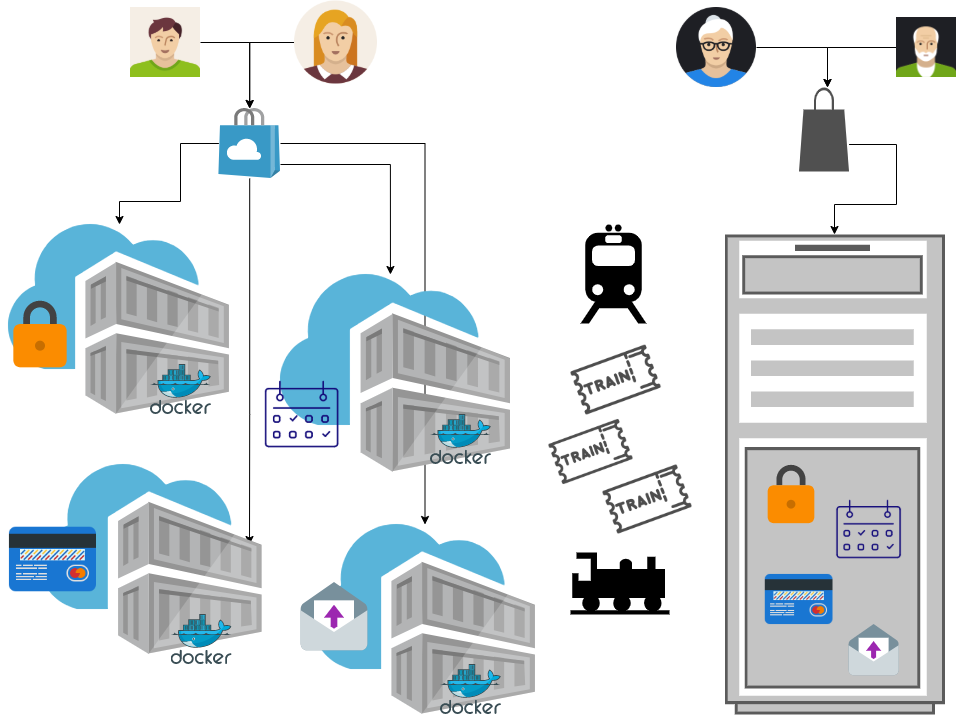

The diagram above was exported from draw.io. Its source (the exported page's mxGraphModel, read from the mxfile embedded in the PNG):
<mxGraphModel dx="1422" dy="762" grid="1" gridSize="10" guides="1" tooltips="1" connect="1" arrows="1" fold="1" page="1" pageScale="1" pageWidth="1169" pageHeight="827" math="0" shadow="0">
  <root>
    <mxCell id="0" />
    <mxCell id="1" parent="0" />
    <mxCell id="b7Ml-bm5nvbfuDIkJ_Sf-150" style="edgeStyle=orthogonalEdgeStyle;rounded=0;orthogonalLoop=1;jettySize=auto;html=1;" edge="1" parent="1" source="b7Ml-bm5nvbfuDIkJ_Sf-11" target="b7Ml-bm5nvbfuDIkJ_Sf-123">
      <mxGeometry relative="1" as="geometry">
        <Array as="points">
          <mxPoint x="230" y="199" />
          <mxPoint x="230" y="257" />
          <mxPoint x="169" y="257" />
        </Array>
      </mxGeometry>
    </mxCell>
    <mxCell id="b7Ml-bm5nvbfuDIkJ_Sf-151" style="edgeStyle=orthogonalEdgeStyle;rounded=0;orthogonalLoop=1;jettySize=auto;html=1;entryX=0.478;entryY=0;entryDx=0;entryDy=0;entryPerimeter=0;" edge="1" parent="1" source="b7Ml-bm5nvbfuDIkJ_Sf-11" target="b7Ml-bm5nvbfuDIkJ_Sf-125">
      <mxGeometry relative="1" as="geometry">
        <Array as="points">
          <mxPoint x="440" y="220" />
        </Array>
      </mxGeometry>
    </mxCell>
    <mxCell id="b7Ml-bm5nvbfuDIkJ_Sf-152" style="edgeStyle=orthogonalEdgeStyle;rounded=0;orthogonalLoop=1;jettySize=auto;html=1;" edge="1" parent="1" source="b7Ml-bm5nvbfuDIkJ_Sf-11" target="b7Ml-bm5nvbfuDIkJ_Sf-119">
      <mxGeometry relative="1" as="geometry" />
    </mxCell>
    <mxCell id="b7Ml-bm5nvbfuDIkJ_Sf-153" style="edgeStyle=orthogonalEdgeStyle;rounded=0;orthogonalLoop=1;jettySize=auto;html=1;" edge="1" parent="1" source="b7Ml-bm5nvbfuDIkJ_Sf-11">
      <mxGeometry relative="1" as="geometry">
        <mxPoint x="299" y="600" as="targetPoint" />
        <Array as="points">
          <mxPoint x="299" y="470" />
          <mxPoint x="299" y="470" />
        </Array>
      </mxGeometry>
    </mxCell>
    <mxCell id="b7Ml-bm5nvbfuDIkJ_Sf-11" value="" style="sketch=0;aspect=fixed;html=1;points=[];align=center;image;fontSize=12;image=img/lib/mscae/Store_Marketplace.svg;" vertex="1" parent="1">
      <mxGeometry x="268.40000000000003" y="164" width="61.6" height="70" as="geometry" />
    </mxCell>
    <mxCell id="b7Ml-bm5nvbfuDIkJ_Sf-84" value="" style="shape=image;html=1;verticalAlign=top;verticalLabelPosition=bottom;labelBackgroundColor=#ffffff;imageAspect=0;aspect=fixed;image=https://cdn3.iconfinder.com/data/icons/travelling-icon-set-ii-part/800/ticket-128.png" vertex="1" parent="1">
      <mxGeometry x="598" y="465" width="85" height="85" as="geometry" />
    </mxCell>
    <mxCell id="b7Ml-bm5nvbfuDIkJ_Sf-156" style="edgeStyle=orthogonalEdgeStyle;rounded=0;orthogonalLoop=1;jettySize=auto;html=1;" edge="1" parent="1" source="b7Ml-bm5nvbfuDIkJ_Sf-85" target="b7Ml-bm5nvbfuDIkJ_Sf-103">
      <mxGeometry relative="1" as="geometry">
        <Array as="points">
          <mxPoint x="946" y="200" />
          <mxPoint x="946" y="260" />
          <mxPoint x="884" y="260" />
        </Array>
      </mxGeometry>
    </mxCell>
    <mxCell id="b7Ml-bm5nvbfuDIkJ_Sf-85" value="" style="sketch=0;pointerEvents=1;shadow=0;dashed=0;html=1;strokeColor=none;fillColor=#505050;labelPosition=center;verticalLabelPosition=bottom;verticalAlign=top;outlineConnect=0;align=center;shape=mxgraph.office.concepts.marketplace_shopping_bag;" vertex="1" parent="1">
      <mxGeometry x="848.6" y="143" width="50" height="84" as="geometry" />
    </mxCell>
    <mxCell id="b7Ml-bm5nvbfuDIkJ_Sf-103" value="" style="strokeColor=#666666;html=1;verticalLabelPosition=bottom;labelBackgroundColor=#ffffff;verticalAlign=top;outlineConnect=0;shadow=0;dashed=0;shape=mxgraph.rack.general.server_1;" vertex="1" parent="1">
      <mxGeometry x="774.4" y="290" width="220" height="480" as="geometry" />
    </mxCell>
    <mxCell id="b7Ml-bm5nvbfuDIkJ_Sf-105" value="" style="shape=image;verticalLabelPosition=bottom;verticalAlign=top;imageAspect=0;aspect=fixed;image=data:image/svg+xml,(base64 omitted: 560 chars);labelBackgroundColor=none;" vertex="1" parent="1">
      <mxGeometry x="806" y="515" width="70" height="70" as="geometry" />
    </mxCell>
    <mxCell id="b7Ml-bm5nvbfuDIkJ_Sf-106" value="" style="shape=image;html=1;verticalAlign=top;verticalLabelPosition=bottom;labelBackgroundColor=#ffffff;imageAspect=0;aspect=fixed;image=https://cdn4.iconfinder.com/data/icons/computer-and-web-2/500/Calendar-128.png" vertex="1" parent="1">
      <mxGeometry x="883.6" y="550" width="70" height="70" as="geometry" />
    </mxCell>
    <mxCell id="b7Ml-bm5nvbfuDIkJ_Sf-107" value="" style="shape=image;html=1;verticalAlign=top;verticalLabelPosition=bottom;labelBackgroundColor=#ffffff;imageAspect=0;aspect=fixed;image=https://cdn1.iconfinder.com/data/icons/icons-for-a-site-1/64/advantage_payment_way-128.png" vertex="1" parent="1">
      <mxGeometry x="813.6" y="620" width="70" height="70" as="geometry" />
    </mxCell>
    <mxCell id="b7Ml-bm5nvbfuDIkJ_Sf-108" value="" style="shape=image;verticalLabelPosition=bottom;verticalAlign=top;imageAspect=0;aspect=fixed;image=data:image/svg+xml,(base64 omitted: 780 chars);labelBackgroundColor=none;" vertex="1" parent="1">
      <mxGeometry x="893.6" y="680" width="60" height="60" as="geometry" />
    </mxCell>
    <mxCell id="b7Ml-bm5nvbfuDIkJ_Sf-113" value="" style="shape=mxgraph.signs.transportation.train_3;html=1;pointerEvents=1;fillColor=#000000;strokeColor=none;verticalLabelPosition=bottom;verticalAlign=top;align=center;labelBackgroundColor=none;" vertex="1" parent="1">
      <mxGeometry x="620" y="608" width="99" height="62" as="geometry" />
    </mxCell>
    <mxCell id="b7Ml-bm5nvbfuDIkJ_Sf-114" value="" style="shape=mxgraph.signs.transportation.train_2;html=1;pointerEvents=1;fillColor=#000000;strokeColor=none;verticalLabelPosition=bottom;verticalAlign=top;align=center;labelBackgroundColor=none;" vertex="1" parent="1">
      <mxGeometry x="630.0000000000001" y="280" width="66" height="99" as="geometry" />
    </mxCell>
    <mxCell id="b7Ml-bm5nvbfuDIkJ_Sf-116" value="" style="sketch=0;aspect=fixed;html=1;points=[];align=center;image;fontSize=12;image=img/lib/mscae/Container_Registries.svg;labelBackgroundColor=none;" vertex="1" parent="1">
      <mxGeometry x="90.66999999999999" y="520" width="220.93" height="190" as="geometry" />
    </mxCell>
    <mxCell id="b7Ml-bm5nvbfuDIkJ_Sf-27" value="" style="shape=image;html=1;verticalAlign=top;verticalLabelPosition=bottom;labelBackgroundColor=#ffffff;imageAspect=0;aspect=fixed;image=https://cdn1.iconfinder.com/data/icons/icons-for-a-site-1/64/advantage_payment_way-128.png" vertex="1" parent="1">
      <mxGeometry x="57.400000000000006" y="570" width="90" height="90" as="geometry" />
    </mxCell>
    <mxCell id="b7Ml-bm5nvbfuDIkJ_Sf-117" value="" style="sketch=0;aspect=fixed;html=1;points=[];align=center;image;fontSize=12;image=img/lib/mscae/Docker.svg;labelBackgroundColor=none;" vertex="1" parent="1">
      <mxGeometry x="220.61999999999998" y="670" width="60.98" height="50" as="geometry" />
    </mxCell>
    <mxCell id="b7Ml-bm5nvbfuDIkJ_Sf-119" value="" style="sketch=0;aspect=fixed;html=1;points=[];align=center;image;fontSize=12;image=img/lib/mscae/Container_Registries.svg;labelBackgroundColor=none;" vertex="1" parent="1">
      <mxGeometry x="364" y="580" width="220.93" height="190" as="geometry" />
    </mxCell>
    <mxCell id="b7Ml-bm5nvbfuDIkJ_Sf-120" value="" style="shape=image;verticalLabelPosition=bottom;verticalAlign=top;imageAspect=0;aspect=fixed;image=data:image/svg+xml,(base64 omitted: 780 chars);labelBackgroundColor=#ffffff;" vertex="1" parent="1">
      <mxGeometry x="344" y="638" width="80" height="80" as="geometry" />
    </mxCell>
    <mxCell id="b7Ml-bm5nvbfuDIkJ_Sf-121" value="" style="sketch=0;aspect=fixed;html=1;points=[];align=center;image;fontSize=12;image=img/lib/mscae/Docker.svg;labelBackgroundColor=none;" vertex="1" parent="1">
      <mxGeometry x="490" y="720" width="60.98" height="50" as="geometry" />
    </mxCell>
    <mxCell id="b7Ml-bm5nvbfuDIkJ_Sf-123" value="" style="sketch=0;aspect=fixed;html=1;points=[];align=center;image;fontSize=12;image=img/lib/mscae/Container_Registries.svg;labelBackgroundColor=none;" vertex="1" parent="1">
      <mxGeometry x="58" y="280" width="220.93" height="190" as="geometry" />
    </mxCell>
    <mxCell id="b7Ml-bm5nvbfuDIkJ_Sf-104" value="" style="shape=image;verticalLabelPosition=bottom;verticalAlign=top;imageAspect=0;aspect=fixed;image=data:image/svg+xml,(base64 omitted: 560 chars);labelBackgroundColor=#ffffff;" vertex="1" parent="1">
      <mxGeometry x="50" y="350" width="80" height="80" as="geometry" />
    </mxCell>
    <mxCell id="b7Ml-bm5nvbfuDIkJ_Sf-124" value="" style="sketch=0;aspect=fixed;html=1;points=[];align=center;image;fontSize=12;image=img/lib/mscae/Docker.svg;labelBackgroundColor=none;" vertex="1" parent="1">
      <mxGeometry x="200" y="420" width="60.98" height="50" as="geometry" />
    </mxCell>
    <mxCell id="b7Ml-bm5nvbfuDIkJ_Sf-125" value="" style="sketch=0;aspect=fixed;html=1;points=[];align=center;image;fontSize=12;image=img/lib/mscae/Container_Registries.svg;labelBackgroundColor=none;" vertex="1" parent="1">
      <mxGeometry x="330" y="330" width="230" height="197.8" as="geometry" />
    </mxCell>
    <mxCell id="b7Ml-bm5nvbfuDIkJ_Sf-127" value="" style="shape=image;html=1;verticalAlign=top;verticalLabelPosition=bottom;labelBackgroundColor=#ffffff;imageAspect=0;aspect=fixed;image=https://cdn4.iconfinder.com/data/icons/computer-and-web-2/500/Calendar-128.png" vertex="1" parent="1">
      <mxGeometry x="311.6" y="430" width="80" height="80" as="geometry" />
    </mxCell>
    <mxCell id="b7Ml-bm5nvbfuDIkJ_Sf-129" value="" style="sketch=0;aspect=fixed;html=1;points=[];align=center;image;fontSize=12;image=img/lib/mscae/Docker.svg;labelBackgroundColor=none;" vertex="1" parent="1">
      <mxGeometry x="480" y="470" width="60.98" height="50" as="geometry" />
    </mxCell>
    <mxCell id="b7Ml-bm5nvbfuDIkJ_Sf-140" value="" style="shape=image;html=1;verticalAlign=top;verticalLabelPosition=bottom;labelBackgroundColor=#ffffff;imageAspect=0;aspect=fixed;image=https://cdn3.iconfinder.com/data/icons/travelling-icon-set-ii-part/800/ticket-128.png" vertex="1" parent="1">
      <mxGeometry x="652" y="510" width="90" height="90" as="geometry" />
    </mxCell>
    <mxCell id="b7Ml-bm5nvbfuDIkJ_Sf-142" value="" style="shape=image;html=1;verticalAlign=top;verticalLabelPosition=bottom;labelBackgroundColor=#ffffff;imageAspect=0;aspect=fixed;image=https://cdn3.iconfinder.com/data/icons/travelling-icon-set-ii-part/800/ticket-128.png" vertex="1" parent="1">
      <mxGeometry x="620" y="390" width="91.1" height="91.1" as="geometry" />
    </mxCell>
    <mxCell id="b7Ml-bm5nvbfuDIkJ_Sf-158" style="edgeStyle=orthogonalEdgeStyle;rounded=0;orthogonalLoop=1;jettySize=auto;html=1;" edge="1" parent="1" source="b7Ml-bm5nvbfuDIkJ_Sf-144" target="b7Ml-bm5nvbfuDIkJ_Sf-85">
      <mxGeometry relative="1" as="geometry">
        <Array as="points">
          <mxPoint x="877" y="103" />
        </Array>
      </mxGeometry>
    </mxCell>
    <mxCell id="b7Ml-bm5nvbfuDIkJ_Sf-144" value="" style="shape=image;html=1;verticalAlign=top;verticalLabelPosition=bottom;labelBackgroundColor=#ffffff;imageAspect=0;aspect=fixed;image=https://cdn0.iconfinder.com/data/icons/user-pictures/100/matureman2-2-128.png" vertex="1" parent="1">
      <mxGeometry x="946.0000000000002" y="73" width="60" height="60" as="geometry" />
    </mxCell>
    <mxCell id="b7Ml-bm5nvbfuDIkJ_Sf-157" style="edgeStyle=orthogonalEdgeStyle;rounded=0;orthogonalLoop=1;jettySize=auto;html=1;" edge="1" parent="1" source="b7Ml-bm5nvbfuDIkJ_Sf-145" target="b7Ml-bm5nvbfuDIkJ_Sf-85">
      <mxGeometry relative="1" as="geometry">
        <Array as="points">
          <mxPoint x="877" y="103" />
        </Array>
      </mxGeometry>
    </mxCell>
    <mxCell id="b7Ml-bm5nvbfuDIkJ_Sf-145" value="" style="shape=image;html=1;verticalAlign=top;verticalLabelPosition=bottom;labelBackgroundColor=#ffffff;imageAspect=0;aspect=fixed;image=https://cdn0.iconfinder.com/data/icons/user-pictures/100/maturewoman-3-128.png" vertex="1" parent="1">
      <mxGeometry x="726" y="63" width="80" height="80" as="geometry" />
    </mxCell>
    <mxCell id="b7Ml-bm5nvbfuDIkJ_Sf-154" style="edgeStyle=orthogonalEdgeStyle;rounded=0;orthogonalLoop=1;jettySize=auto;html=1;" edge="1" parent="1" source="b7Ml-bm5nvbfuDIkJ_Sf-146" target="b7Ml-bm5nvbfuDIkJ_Sf-11">
      <mxGeometry relative="1" as="geometry" />
    </mxCell>
    <mxCell id="b7Ml-bm5nvbfuDIkJ_Sf-146" value="" style="shape=image;html=1;verticalAlign=top;verticalLabelPosition=bottom;labelBackgroundColor=#ffffff;imageAspect=0;aspect=fixed;image=https://cdn0.iconfinder.com/data/icons/user-pictures/100/boy-2-128.png" vertex="1" parent="1">
      <mxGeometry x="180" y="63" width="70" height="70" as="geometry" />
    </mxCell>
    <mxCell id="b7Ml-bm5nvbfuDIkJ_Sf-149" style="edgeStyle=orthogonalEdgeStyle;rounded=0;orthogonalLoop=1;jettySize=auto;html=1;" edge="1" parent="1" source="b7Ml-bm5nvbfuDIkJ_Sf-147" target="b7Ml-bm5nvbfuDIkJ_Sf-11">
      <mxGeometry relative="1" as="geometry" />
    </mxCell>
    <mxCell id="b7Ml-bm5nvbfuDIkJ_Sf-147" value="" style="shape=image;html=1;verticalAlign=top;verticalLabelPosition=bottom;labelBackgroundColor=#ffffff;imageAspect=0;aspect=fixed;image=https://cdn1.iconfinder.com/data/icons/user-pictures/100/female1-128.png" vertex="1" parent="1">
      <mxGeometry x="344" y="56.5" width="83" height="83" as="geometry" />
    </mxCell>
  </root>
</mxGraphModel>